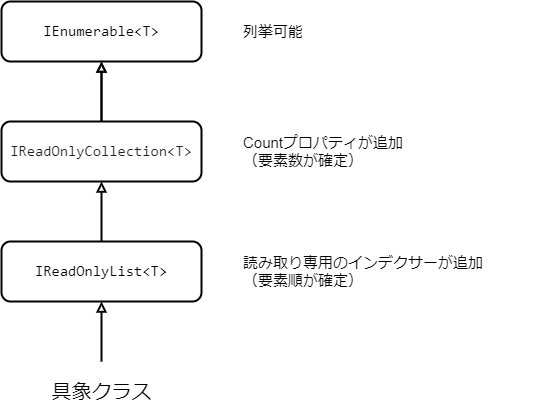

The diagram above was exported from draw.io. Its source (the exported page's mxGraphModel, read from the mxfile embedded in the PNG):
<mxGraphModel dx="566" dy="1534" grid="1" gridSize="10" guides="1" tooltips="1" connect="1" arrows="1" fold="1" page="1" pageScale="1" pageWidth="850" pageHeight="1100" background="#FFFFFF" math="0" shadow="0">
  <root>
    <mxCell id="0" />
    <mxCell id="1" parent="0" />
    <mxCell id="2" value="&lt;p style=&quot;font-family: Consolas, &amp;quot;Courier New&amp;quot;, monospace; line-height: 19px;&quot;&gt;&lt;font style=&quot;font-size: 15px;&quot; color=&quot;#000000&quot;&gt;IEnumerable&amp;lt;T&amp;gt;&lt;/font&gt;&lt;/p&gt;" style="rounded=1;whiteSpace=wrap;html=1;fillColor=none;strokeWidth=2;strokeColor=#000000;" parent="1" vertex="1">
      <mxGeometry x="40" width="200" height="60" as="geometry" />
    </mxCell>
    <mxCell id="3" value="" style="endArrow=block;html=1;fontColor=#000000;entryX=0.5;entryY=1;entryDx=0;entryDy=0;strokeWidth=2;strokeColor=#000000;endFill=0;rounded=1;" parent="1" target="2" edge="1">
      <mxGeometry width="50" height="50" relative="1" as="geometry">
        <mxPoint x="140" y="120" as="sourcePoint" />
        <mxPoint x="270" y="160" as="targetPoint" />
        <Array as="points" />
      </mxGeometry>
    </mxCell>
    <mxCell id="6" value="" style="edgeStyle=none;html=1;strokeColor=#000000;strokeWidth=2;fontSize=15;fontColor=#000000;endArrow=block;endFill=0;rounded=1;" parent="1" source="4" target="2" edge="1">
      <mxGeometry relative="1" as="geometry">
        <Array as="points">
          <mxPoint x="140" y="90" />
        </Array>
      </mxGeometry>
    </mxCell>
    <mxCell id="4" value="&lt;p style=&quot;font-family: Consolas, &amp;quot;Courier New&amp;quot;, monospace; line-height: 19px;&quot;&gt;&lt;span style=&quot;color: rgba(0, 0, 0, 0.87); font-family: SFMono-Regular, Consolas, &amp;quot;Liberation Mono&amp;quot;, Menlo, Courier, monospace; text-align: start;&quot;&gt;&lt;font style=&quot;font-size: 15px;&quot;&gt;IReadOnlyCollection&amp;lt;T&amp;gt;&lt;/font&gt;&lt;/span&gt;&lt;br&gt;&lt;/p&gt;" style="rounded=1;whiteSpace=wrap;html=1;fillColor=none;strokeWidth=2;strokeColor=#000000;" parent="1" vertex="1">
      <mxGeometry x="40" y="120" width="200" height="60" as="geometry" />
    </mxCell>
    <mxCell id="7" value="" style="edgeStyle=none;html=1;strokeColor=#000000;strokeWidth=2;fontSize=15;fontColor=#000000;endArrow=block;endFill=0;entryX=0.5;entryY=1;entryDx=0;entryDy=0;rounded=1;" parent="1" target="4" edge="1">
      <mxGeometry relative="1" as="geometry">
        <mxPoint x="140" y="240" as="sourcePoint" />
        <mxPoint x="150" y="70" as="targetPoint" />
        <Array as="points" />
      </mxGeometry>
    </mxCell>
    <mxCell id="8" value="&lt;p style=&quot;font-family: Consolas, &amp;quot;Courier New&amp;quot;, monospace; line-height: 19px;&quot;&gt;&lt;span style=&quot;font-family: SFMono-Regular, Consolas, &amp;quot;Liberation Mono&amp;quot;, Menlo, Courier, monospace; text-align: start;&quot;&gt;&lt;font color=&quot;#000000&quot; style=&quot;font-size: 15px;&quot;&gt;IReadOnlyList&amp;lt;T&amp;gt;&lt;/font&gt;&lt;/span&gt;&lt;br&gt;&lt;/p&gt;" style="rounded=1;whiteSpace=wrap;html=1;fillColor=none;strokeWidth=2;strokeColor=#000000;" parent="1" vertex="1">
      <mxGeometry x="40" y="240" width="200" height="60" as="geometry" />
    </mxCell>
    <mxCell id="10" value="列挙可能" style="text;strokeColor=none;fillColor=none;html=1;fontSize=15;fontStyle=0;verticalAlign=middle;align=left;labelBackgroundColor=#FFFFFF;fontColor=#000000;labelBorderColor=none;" parent="1" vertex="1">
      <mxGeometry x="280" y="10" width="290" height="40" as="geometry" />
    </mxCell>
    <mxCell id="11" value="Countプロパティが追加 &lt;br&gt;（要素数が確定）" style="text;strokeColor=none;fillColor=none;html=1;fontSize=15;fontStyle=0;verticalAlign=middle;align=left;labelBackgroundColor=#FFFFFF;fontColor=#000000;labelBorderColor=none;" parent="1" vertex="1">
      <mxGeometry x="280" y="130" width="300" height="40" as="geometry" />
    </mxCell>
    <mxCell id="12" value="読み取り専用のインデクサーが追加 &lt;br&gt;（要素順が確定）" style="text;strokeColor=none;fillColor=none;html=1;fontSize=15;fontStyle=0;verticalAlign=middle;align=left;labelBackgroundColor=#FFFFFF;fontColor=#000000;labelBorderColor=none;" parent="1" vertex="1">
      <mxGeometry x="280" y="250" width="280" height="40" as="geometry" />
    </mxCell>
    <mxCell id="14" value="" style="edgeStyle=none;html=1;strokeColor=#000000;strokeWidth=2;fontSize=15;fontColor=#000000;endArrow=block;endFill=0;entryX=0.5;entryY=1;entryDx=0;entryDy=0;rounded=1;" parent="1" target="8" edge="1">
      <mxGeometry relative="1" as="geometry">
        <mxPoint x="140" y="360" as="sourcePoint" />
        <mxPoint x="160" y="200" as="targetPoint" />
        <Array as="points" />
      </mxGeometry>
    </mxCell>
    <mxCell id="15" value="&lt;font style=&quot;font-size: 20px; font-weight: normal;&quot;&gt;具象クラス&lt;/font&gt;" style="text;strokeColor=none;fillColor=none;html=1;fontSize=24;fontStyle=1;verticalAlign=middle;align=center;labelBackgroundColor=#FFFFFF;labelBorderColor=none;fontColor=#000000;" parent="1" vertex="1">
      <mxGeometry x="90" y="370" width="100" height="40" as="geometry" />
    </mxCell>
  </root>
</mxGraphModel>